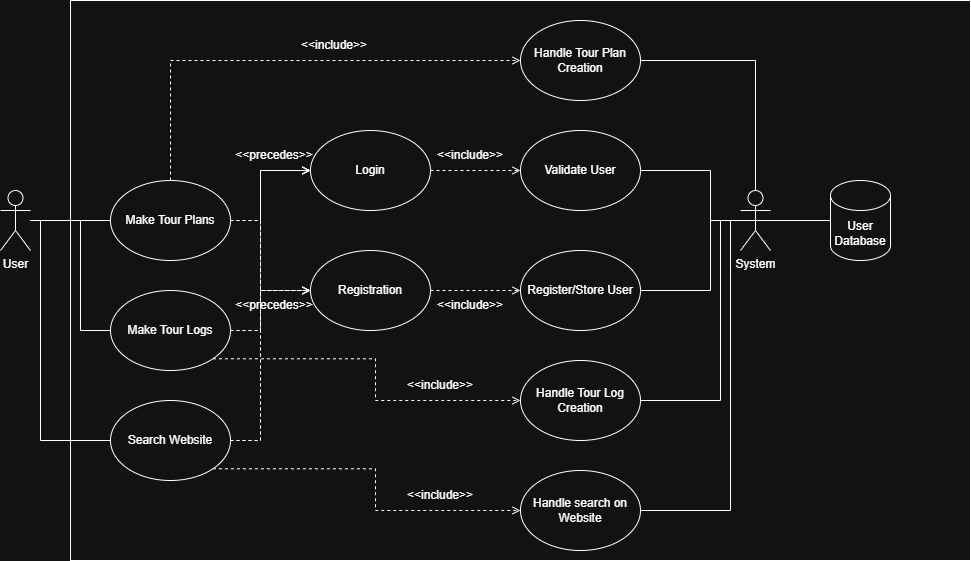

The diagram above was exported from draw.io. Its source (the exported page's mxGraphModel, read from the mxfile embedded in the PNG):
<mxGraphModel dx="1042" dy="1795" grid="1" gridSize="10" guides="1" tooltips="1" connect="1" arrows="1" fold="1" page="1" pageScale="1" pageWidth="827" pageHeight="1169" math="0" shadow="0">
  <root>
    <mxCell id="0" />
    <mxCell id="1" parent="0" />
    <mxCell id="qvrGsqasbWS7FtGHLCT3-15" parent="1" style="rounded=0;whiteSpace=wrap;html=1;" value="" vertex="1">
      <mxGeometry height="560" width="900" x="210" y="-70" as="geometry" />
    </mxCell>
    <mxCell id="qvrGsqasbWS7FtGHLCT3-1" parent="1" style="shape=umlActor;verticalLabelPosition=bottom;verticalAlign=top;html=1;outlineConnect=0;" value="User" vertex="1">
      <mxGeometry height="60" width="30" x="140" y="120" as="geometry" />
    </mxCell>
    <mxCell id="qvrGsqasbWS7FtGHLCT3-4" edge="1" parent="1" source="qvrGsqasbWS7FtGHLCT3-2" style="edgeStyle=orthogonalEdgeStyle;rounded=0;orthogonalLoop=1;jettySize=auto;html=1;exitX=0;exitY=0.5;exitDx=0;exitDy=0;endArrow=none;endFill=0;" target="qvrGsqasbWS7FtGHLCT3-1">
      <mxGeometry relative="1" as="geometry" />
    </mxCell>
    <mxCell id="qvrGsqasbWS7FtGHLCT3-6" edge="1" parent="1" source="qvrGsqasbWS7FtGHLCT3-2" style="edgeStyle=orthogonalEdgeStyle;rounded=0;orthogonalLoop=1;jettySize=auto;html=1;exitX=1;exitY=0.5;exitDx=0;exitDy=0;entryX=0;entryY=0.5;entryDx=0;entryDy=0;dashed=1;endArrow=open;endFill=0;" target="qvrGsqasbWS7FtGHLCT3-5">
      <mxGeometry relative="1" as="geometry">
        <Array as="points">
          <mxPoint x="400" y="150" />
          <mxPoint x="400" y="100" />
        </Array>
      </mxGeometry>
    </mxCell>
    <mxCell id="qvrGsqasbWS7FtGHLCT3-11" edge="1" parent="1" source="qvrGsqasbWS7FtGHLCT3-2" style="edgeStyle=orthogonalEdgeStyle;rounded=0;orthogonalLoop=1;jettySize=auto;html=1;exitX=1;exitY=0.5;exitDx=0;exitDy=0;entryX=0;entryY=0.5;entryDx=0;entryDy=0;dashed=1;endArrow=open;endFill=0;" target="qvrGsqasbWS7FtGHLCT3-8">
      <mxGeometry relative="1" as="geometry">
        <Array as="points">
          <mxPoint x="400" y="150" />
          <mxPoint x="400" y="220" />
        </Array>
      </mxGeometry>
    </mxCell>
    <mxCell id="qvrGsqasbWS7FtGHLCT3-38" edge="1" parent="1" source="qvrGsqasbWS7FtGHLCT3-2" style="edgeStyle=orthogonalEdgeStyle;rounded=0;orthogonalLoop=1;jettySize=auto;html=1;exitX=0.5;exitY=0;exitDx=0;exitDy=0;entryX=0;entryY=0.5;entryDx=0;entryDy=0;dashed=1;endArrow=open;endFill=0;" target="qvrGsqasbWS7FtGHLCT3-37">
      <mxGeometry relative="1" as="geometry" />
    </mxCell>
    <mxCell id="qvrGsqasbWS7FtGHLCT3-2" parent="1" style="ellipse;whiteSpace=wrap;html=1;" value="Make Tour Plans" vertex="1">
      <mxGeometry height="80" width="120" x="250" y="110" as="geometry" />
    </mxCell>
    <mxCell id="qvrGsqasbWS7FtGHLCT3-16" edge="1" parent="1" source="qvrGsqasbWS7FtGHLCT3-5" style="edgeStyle=orthogonalEdgeStyle;rounded=0;orthogonalLoop=1;jettySize=auto;html=1;exitX=1;exitY=0.5;exitDx=0;exitDy=0;entryX=0;entryY=0.5;entryDx=0;entryDy=0;dashed=1;endArrow=open;endFill=0;" target="qvrGsqasbWS7FtGHLCT3-13">
      <mxGeometry relative="1" as="geometry" />
    </mxCell>
    <mxCell id="qvrGsqasbWS7FtGHLCT3-5" parent="1" style="ellipse;whiteSpace=wrap;html=1;" value="Login" vertex="1">
      <mxGeometry height="80" width="120" x="450" y="60" as="geometry" />
    </mxCell>
    <mxCell id="qvrGsqasbWS7FtGHLCT3-7" parent="1" style="text;html=1;whiteSpace=wrap;strokeColor=none;fillColor=none;align=center;verticalAlign=middle;rounded=0;" value="&amp;lt;&amp;lt;precedes&amp;gt;&amp;gt;" vertex="1">
      <mxGeometry height="30" width="60" x="384" y="70" as="geometry" />
    </mxCell>
    <mxCell id="qvrGsqasbWS7FtGHLCT3-18" edge="1" parent="1" source="qvrGsqasbWS7FtGHLCT3-8" style="edgeStyle=orthogonalEdgeStyle;rounded=0;orthogonalLoop=1;jettySize=auto;html=1;exitX=1;exitY=0.5;exitDx=0;exitDy=0;entryX=0;entryY=0.5;entryDx=0;entryDy=0;dashed=1;endArrow=open;endFill=0;" target="qvrGsqasbWS7FtGHLCT3-17">
      <mxGeometry relative="1" as="geometry" />
    </mxCell>
    <mxCell id="qvrGsqasbWS7FtGHLCT3-8" parent="1" style="ellipse;whiteSpace=wrap;html=1;" value="Registration" vertex="1">
      <mxGeometry height="80" width="120" x="450" y="180" as="geometry" />
    </mxCell>
    <mxCell id="qvrGsqasbWS7FtGHLCT3-12" parent="1" style="text;html=1;whiteSpace=wrap;strokeColor=none;fillColor=none;align=center;verticalAlign=middle;rounded=0;" value="&amp;lt;&amp;lt;precedes&amp;gt;&amp;gt;" vertex="1">
      <mxGeometry height="30" width="60" x="384" y="220" as="geometry" />
    </mxCell>
    <mxCell id="qvrGsqasbWS7FtGHLCT3-13" parent="1" style="ellipse;whiteSpace=wrap;html=1;" value="Validate User" vertex="1">
      <mxGeometry height="80" width="120" x="660" y="60" as="geometry" />
    </mxCell>
    <mxCell id="qvrGsqasbWS7FtGHLCT3-14" parent="1" style="shape=cylinder3;whiteSpace=wrap;html=1;boundedLbl=1;backgroundOutline=1;size=15;" value="User Database" vertex="1">
      <mxGeometry height="80" width="60" x="970" y="110" as="geometry" />
    </mxCell>
    <mxCell id="qvrGsqasbWS7FtGHLCT3-17" parent="1" style="ellipse;whiteSpace=wrap;html=1;" value="Register/Store User" vertex="1">
      <mxGeometry height="80" width="120" x="660" y="180" as="geometry" />
    </mxCell>
    <mxCell id="qvrGsqasbWS7FtGHLCT3-19" parent="1" style="text;html=1;whiteSpace=wrap;strokeColor=none;fillColor=none;align=center;verticalAlign=middle;rounded=0;" value="&amp;lt;&amp;lt;include&amp;gt;&amp;gt;" vertex="1">
      <mxGeometry height="30" width="60" x="580" y="70" as="geometry" />
    </mxCell>
    <mxCell id="qvrGsqasbWS7FtGHLCT3-20" parent="1" style="text;html=1;whiteSpace=wrap;strokeColor=none;fillColor=none;align=center;verticalAlign=middle;rounded=0;" value="&amp;lt;&amp;lt;include&amp;gt;&amp;gt;" vertex="1">
      <mxGeometry height="30" width="60" x="580" y="220" as="geometry" />
    </mxCell>
    <mxCell id="qvrGsqasbWS7FtGHLCT3-22" edge="1" parent="1" source="qvrGsqasbWS7FtGHLCT3-21" style="edgeStyle=orthogonalEdgeStyle;rounded=0;orthogonalLoop=1;jettySize=auto;html=1;exitX=0.5;exitY=0.5;exitDx=0;exitDy=0;exitPerimeter=0;entryX=1;entryY=0.5;entryDx=0;entryDy=0;endArrow=none;endFill=0;" target="qvrGsqasbWS7FtGHLCT3-13">
      <mxGeometry relative="1" as="geometry">
        <Array as="points">
          <mxPoint x="850" y="150" />
          <mxPoint x="850" y="100" />
        </Array>
      </mxGeometry>
    </mxCell>
    <mxCell id="qvrGsqasbWS7FtGHLCT3-23" edge="1" parent="1" source="qvrGsqasbWS7FtGHLCT3-21" style="edgeStyle=orthogonalEdgeStyle;rounded=0;orthogonalLoop=1;jettySize=auto;html=1;exitX=0.5;exitY=0.5;exitDx=0;exitDy=0;exitPerimeter=0;entryX=1;entryY=0.5;entryDx=0;entryDy=0;endArrow=none;endFill=0;" target="qvrGsqasbWS7FtGHLCT3-17">
      <mxGeometry relative="1" as="geometry">
        <Array as="points">
          <mxPoint x="850" y="150" />
          <mxPoint x="850" y="220" />
        </Array>
      </mxGeometry>
    </mxCell>
    <mxCell id="qvrGsqasbWS7FtGHLCT3-21" parent="1" style="shape=umlActor;verticalLabelPosition=bottom;verticalAlign=top;html=1;outlineConnect=0;" value="System" vertex="1">
      <mxGeometry height="60" width="30" x="880" y="120" as="geometry" />
    </mxCell>
    <mxCell id="qvrGsqasbWS7FtGHLCT3-24" edge="1" parent="1" source="qvrGsqasbWS7FtGHLCT3-21" style="edgeStyle=orthogonalEdgeStyle;rounded=0;orthogonalLoop=1;jettySize=auto;html=1;exitX=0.5;exitY=0.5;exitDx=0;exitDy=0;exitPerimeter=0;entryX=0;entryY=0.5;entryDx=0;entryDy=0;entryPerimeter=0;endArrow=none;endFill=0;" target="qvrGsqasbWS7FtGHLCT3-14">
      <mxGeometry relative="1" as="geometry" />
    </mxCell>
    <mxCell id="qvrGsqasbWS7FtGHLCT3-29" edge="1" parent="1" source="qvrGsqasbWS7FtGHLCT3-25" style="edgeStyle=orthogonalEdgeStyle;rounded=0;orthogonalLoop=1;jettySize=auto;html=1;exitX=1;exitY=0.5;exitDx=0;exitDy=0;entryX=0;entryY=0.5;entryDx=0;entryDy=0;dashed=1;endArrow=open;endFill=0;" target="qvrGsqasbWS7FtGHLCT3-5">
      <mxGeometry relative="1" as="geometry">
        <Array as="points">
          <mxPoint x="400" y="260" />
          <mxPoint x="400" y="100" />
        </Array>
      </mxGeometry>
    </mxCell>
    <mxCell id="qvrGsqasbWS7FtGHLCT3-30" edge="1" parent="1" source="qvrGsqasbWS7FtGHLCT3-25" style="edgeStyle=orthogonalEdgeStyle;rounded=0;orthogonalLoop=1;jettySize=auto;html=1;exitX=1;exitY=0.5;exitDx=0;exitDy=0;entryX=0;entryY=0.5;entryDx=0;entryDy=0;dashed=1;endArrow=open;endFill=0;" target="qvrGsqasbWS7FtGHLCT3-8">
      <mxGeometry relative="1" as="geometry">
        <Array as="points">
          <mxPoint x="400" y="260" />
          <mxPoint x="400" y="220" />
        </Array>
      </mxGeometry>
    </mxCell>
    <mxCell id="qvrGsqasbWS7FtGHLCT3-33" edge="1" parent="1" source="qvrGsqasbWS7FtGHLCT3-25" style="edgeStyle=orthogonalEdgeStyle;rounded=0;orthogonalLoop=1;jettySize=auto;html=1;exitX=0;exitY=0.5;exitDx=0;exitDy=0;endArrow=none;endFill=0;">
      <mxGeometry relative="1" as="geometry">
        <Array as="points">
          <mxPoint x="220" y="260" />
          <mxPoint x="220" y="150" />
        </Array>
        <mxPoint x="170" y="150" as="targetPoint" />
      </mxGeometry>
    </mxCell>
    <mxCell id="qvrGsqasbWS7FtGHLCT3-41" edge="1" parent="1" source="qvrGsqasbWS7FtGHLCT3-25" style="edgeStyle=orthogonalEdgeStyle;rounded=0;orthogonalLoop=1;jettySize=auto;html=1;exitX=1;exitY=1;exitDx=0;exitDy=0;dashed=1;endArrow=open;endFill=0;" target="qvrGsqasbWS7FtGHLCT3-40">
      <mxGeometry relative="1" as="geometry" />
    </mxCell>
    <mxCell id="qvrGsqasbWS7FtGHLCT3-25" parent="1" style="ellipse;whiteSpace=wrap;html=1;" value="Make Tour Logs" vertex="1">
      <mxGeometry height="80" width="120" x="250" y="220" as="geometry" />
    </mxCell>
    <mxCell id="qvrGsqasbWS7FtGHLCT3-31" edge="1" parent="1" source="qvrGsqasbWS7FtGHLCT3-26" style="edgeStyle=orthogonalEdgeStyle;rounded=0;orthogonalLoop=1;jettySize=auto;html=1;exitX=1;exitY=0.5;exitDx=0;exitDy=0;entryX=0;entryY=0.5;entryDx=0;entryDy=0;dashed=1;endArrow=open;endFill=0;" target="qvrGsqasbWS7FtGHLCT3-5">
      <mxGeometry relative="1" as="geometry">
        <Array as="points">
          <mxPoint x="400" y="370" />
          <mxPoint x="400" y="100" />
        </Array>
      </mxGeometry>
    </mxCell>
    <mxCell id="qvrGsqasbWS7FtGHLCT3-32" edge="1" parent="1" source="qvrGsqasbWS7FtGHLCT3-26" style="edgeStyle=orthogonalEdgeStyle;rounded=0;orthogonalLoop=1;jettySize=auto;html=1;exitX=1;exitY=0.5;exitDx=0;exitDy=0;dashed=1;endArrow=open;endFill=0;">
      <mxGeometry relative="1" as="geometry">
        <Array as="points">
          <mxPoint x="400" y="370" />
          <mxPoint x="400" y="220" />
        </Array>
        <mxPoint x="450" y="220" as="targetPoint" />
      </mxGeometry>
    </mxCell>
    <mxCell id="qvrGsqasbWS7FtGHLCT3-34" edge="1" parent="1" source="qvrGsqasbWS7FtGHLCT3-26" style="edgeStyle=orthogonalEdgeStyle;rounded=0;orthogonalLoop=1;jettySize=auto;html=1;exitX=0;exitY=0.5;exitDx=0;exitDy=0;endArrow=none;endFill=0;">
      <mxGeometry relative="1" as="geometry">
        <Array as="points">
          <mxPoint x="180" y="370" />
          <mxPoint x="180" y="150" />
        </Array>
        <mxPoint x="170" y="150" as="targetPoint" />
      </mxGeometry>
    </mxCell>
    <mxCell id="qvrGsqasbWS7FtGHLCT3-44" edge="1" parent="1" source="qvrGsqasbWS7FtGHLCT3-26" style="edgeStyle=orthogonalEdgeStyle;rounded=0;orthogonalLoop=1;jettySize=auto;html=1;exitX=1;exitY=1;exitDx=0;exitDy=0;entryX=0;entryY=0.5;entryDx=0;entryDy=0;dashed=1;endArrow=open;endFill=0;" target="qvrGsqasbWS7FtGHLCT3-43">
      <mxGeometry relative="1" as="geometry" />
    </mxCell>
    <mxCell id="qvrGsqasbWS7FtGHLCT3-26" parent="1" style="ellipse;whiteSpace=wrap;html=1;" value="Search Website" vertex="1">
      <mxGeometry height="80" width="120" x="250" y="330" as="geometry" />
    </mxCell>
    <mxCell id="qvrGsqasbWS7FtGHLCT3-37" parent="1" style="ellipse;whiteSpace=wrap;html=1;" value="Handle Tour Plan Creation" vertex="1">
      <mxGeometry height="80" width="120" x="660" y="-50" as="geometry" />
    </mxCell>
    <mxCell id="qvrGsqasbWS7FtGHLCT3-39" edge="1" parent="1" source="qvrGsqasbWS7FtGHLCT3-37" style="edgeStyle=orthogonalEdgeStyle;rounded=0;orthogonalLoop=1;jettySize=auto;html=1;exitX=1;exitY=0.5;exitDx=0;exitDy=0;entryX=0.5;entryY=0;entryDx=0;entryDy=0;entryPerimeter=0;endArrow=none;endFill=0;" target="qvrGsqasbWS7FtGHLCT3-21">
      <mxGeometry relative="1" as="geometry" />
    </mxCell>
    <mxCell id="qvrGsqasbWS7FtGHLCT3-40" parent="1" style="ellipse;whiteSpace=wrap;html=1;" value="Handle Tour Log Creation" vertex="1">
      <mxGeometry height="80" width="120" x="660" y="290" as="geometry" />
    </mxCell>
    <mxCell id="qvrGsqasbWS7FtGHLCT3-42" edge="1" parent="1" source="qvrGsqasbWS7FtGHLCT3-40" style="edgeStyle=orthogonalEdgeStyle;rounded=0;orthogonalLoop=1;jettySize=auto;html=1;exitX=1;exitY=0.5;exitDx=0;exitDy=0;entryX=0.5;entryY=0.5;entryDx=0;entryDy=0;entryPerimeter=0;endArrow=none;endFill=0;" target="qvrGsqasbWS7FtGHLCT3-21">
      <mxGeometry relative="1" as="geometry">
        <Array as="points">
          <mxPoint x="860" y="330" />
          <mxPoint x="860" y="150" />
        </Array>
      </mxGeometry>
    </mxCell>
    <mxCell id="qvrGsqasbWS7FtGHLCT3-43" parent="1" style="ellipse;whiteSpace=wrap;html=1;" value="Handle search on Website" vertex="1">
      <mxGeometry height="80" width="120" x="660" y="400" as="geometry" />
    </mxCell>
    <mxCell id="qvrGsqasbWS7FtGHLCT3-45" edge="1" parent="1" source="qvrGsqasbWS7FtGHLCT3-43" style="edgeStyle=orthogonalEdgeStyle;rounded=0;orthogonalLoop=1;jettySize=auto;html=1;exitX=1;exitY=0.5;exitDx=0;exitDy=0;entryX=0.5;entryY=0.5;entryDx=0;entryDy=0;entryPerimeter=0;endArrow=none;endFill=0;" target="qvrGsqasbWS7FtGHLCT3-21">
      <mxGeometry relative="1" as="geometry">
        <Array as="points">
          <mxPoint x="870" y="440" />
          <mxPoint x="870" y="150" />
        </Array>
      </mxGeometry>
    </mxCell>
    <mxCell id="qvrGsqasbWS7FtGHLCT3-47" parent="1" style="text;html=1;whiteSpace=wrap;strokeColor=none;fillColor=none;align=center;verticalAlign=middle;rounded=0;" value="&amp;lt;&amp;lt;include&amp;gt;&amp;gt;" vertex="1">
      <mxGeometry height="30" width="60" x="444" y="-40" as="geometry" />
    </mxCell>
    <mxCell id="qvrGsqasbWS7FtGHLCT3-48" parent="1" style="text;html=1;whiteSpace=wrap;strokeColor=none;fillColor=none;align=center;verticalAlign=middle;rounded=0;" value="&amp;lt;&amp;lt;include&amp;gt;&amp;gt;" vertex="1">
      <mxGeometry height="30" width="60" x="550" y="300" as="geometry" />
    </mxCell>
    <mxCell id="qvrGsqasbWS7FtGHLCT3-49" parent="1" style="text;html=1;whiteSpace=wrap;strokeColor=none;fillColor=none;align=center;verticalAlign=middle;rounded=0;" value="&amp;lt;&amp;lt;include&amp;gt;&amp;gt;" vertex="1">
      <mxGeometry height="30" width="60" x="550" y="410" as="geometry" />
    </mxCell>
  </root>
</mxGraphModel>